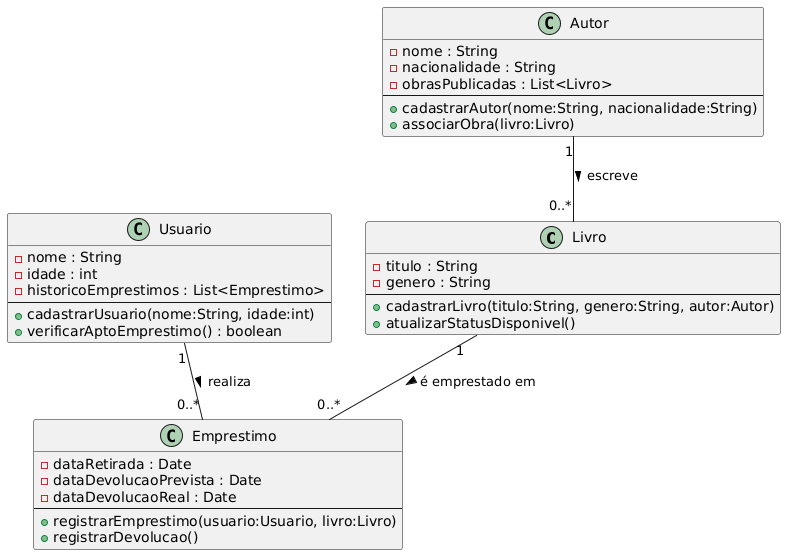

The diagram above was rendered by PlantUML. Its source (embedded in the PNG):
@startuml
class Livro {
  - titulo : String
  - genero : String
  --
  + cadastrarLivro(titulo:String, genero:String, autor:Autor)
  + atualizarStatusDisponivel()
}

class Autor {
  - nome : String
  - nacionalidade : String
  - obrasPublicadas : List<Livro>
  --
  + cadastrarAutor(nome:String, nacionalidade:String)
  + associarObra(livro:Livro)
}

class Usuario {
  - nome : String
  - idade : int
  - historicoEmprestimos : List<Emprestimo>
  --
  + cadastrarUsuario(nome:String, idade:int)
  + verificarAptoEmprestimo() : boolean
}

class Emprestimo {
  - dataRetirada : Date
  - dataDevolucaoPrevista : Date
  - dataDevolucaoReal : Date
  --
  + registrarEmprestimo(usuario:Usuario, livro:Livro)
  + registrarDevolucao()
}

' Relacionamentos (iguais à parte 2)
Autor "1" -- "0..*" Livro : escreve >
Livro "1" -- "0..*" Emprestimo : é emprestado em >
Usuario "1" -- "0..*" Emprestimo : realiza >
@enduml